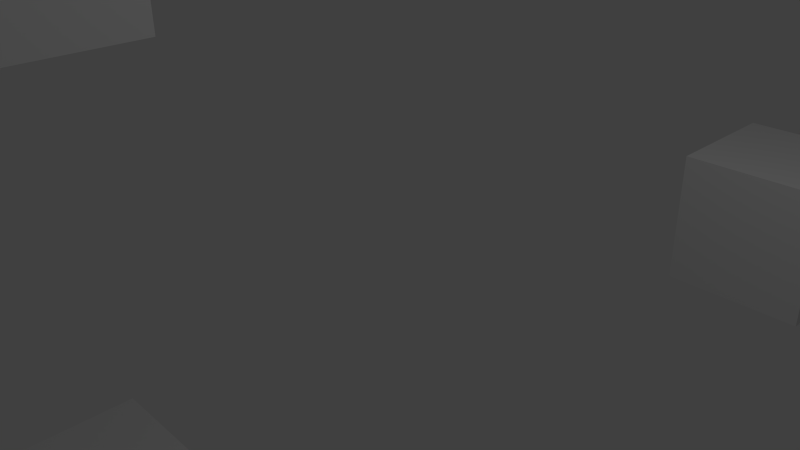 # Source: startup.blend  (saved by Blender 2.71.0; exported with 4.5.12 LTS)
import bpy
from mathutils import Matrix  # noqa: F401  (used for matrix-valued properties, if any)

bpy.ops.wm.read_factory_settings(use_empty=True)
scene = bpy.context.scene
scene.name = 'Scene'

# ---- collections
col_collection_1 = bpy.data.collections.new('Collection 1'); scene.collection.children.link(col_collection_1)
col_collection_2 = bpy.data.collections.new('Collection 2'); scene.collection.children.link(col_collection_2)
col_collection_2.hide_render = True
col_collection_2.hide_viewport = True

# ---- materials (node trees are filled in below, after node groups)
mat_material = bpy.data.materials.new('Material')
mat_material.alpha_threshold = 0.0
mat_material.use_transparent_shadow = False
mat_material.roughness = 0.5
mat_material.line_color = (0.0, 0.0, 0.0, 1.0)

# ---- material node trees

# ---- world
world_world = bpy.data.worlds.new('World'); scene.world = world_world
world_world.color = (0.05088, 0.05088, 0.05088)
world_world.use_sun_shadow = False
world_world.sun_shadow_jitter_overblur = 0.0
world_world.cycles.sampling_method = 'MANUAL'
world_world.cycles.sample_map_resolution = 256

# ---- cameras
cam_camera = bpy.data.cameras.new('Camera')
cam_camera.clip_end = 100.0
cam_camera.lens = 35.0
cam_camera.sensor_width = 32.0
cam_camera.sensor_height = 18.0
cam_camera.ortho_scale = 7.314
cam_camera.dof.focus_distance = 0.0
cam_camera.dof.aperture_fstop = 128.0

# ---- lights
light_lamp = bpy.data.lights.new('Lamp', 'POINT')
light_lamp.transmission_factor = 0.0
light_lamp.cutoff_distance = 30.0
light_lamp.energy = 100.0
light_lamp.shadow_buffer_clip_start = 1.001
light_lamp.shadow_soft_size = 0.1
light_lamp.shadow_maximum_resolution = 0.006
light_lamp.use_absolute_resolution = True
light_lamp.cycles.use_multiple_importance_sampling = False

# ---- meshes
me_cube_003 = bpy.data.meshes.new('Cube.003')
me_cube_003.from_pydata([(1.0, 1.0, -1.0), (1.0, -1.0, -1.0), (-1.0, -1.0, -1.0), (-1.0, 1.0, -1.0), (1.0, 1.0, 1.0), (1.0, -1.0, 1.0), (-1.0, -1.0, 1.0), (-1.0, 1.0, 1.0)], [], [(0, 1, 2, 3), (4, 7, 6, 5), (0, 4, 5, 1), (1, 5, 6, 2), (2, 6, 7, 3), (4, 0, 3, 7)])
me_cube_003.materials.append(mat_material)
me_cube_003.use_remesh_preserve_volume = False
me_cube_003.use_remesh_preserve_attributes = False
me_cube_003.use_mirror_vertex_groups = False
me_cube_003.update()
me_cube_002 = bpy.data.meshes.new('Cube.002')
me_cube_002.from_pydata([(1.0, 1.0, -1.0), (1.0, -1.0, -1.0), (-1.0, -1.0, -1.0), (-1.0, 1.0, -1.0), (1.0, 1.0, 1.0), (1.0, -1.0, 1.0), (-1.0, -1.0, 1.0), (-1.0, 1.0, 1.0)], [], [(0, 1, 2, 3), (4, 7, 6, 5), (0, 4, 5, 1), (1, 5, 6, 2), (2, 6, 7, 3), (4, 0, 3, 7)])
me_cube_002.materials.append(mat_material)
me_cube_002.use_remesh_preserve_volume = False
me_cube_002.use_remesh_preserve_attributes = False
me_cube_002.use_mirror_vertex_groups = False
me_cube_002.update()
me_cube_005 = bpy.data.meshes.new('Cube.005')
me_cube_005.from_pydata([(1.0, 1.0, -1.0), (1.0, -1.0, -1.0), (-1.0, -1.0, -1.0), (-1.0, 1.0, -1.0), (1.0, 1.0, 1.0), (1.0, -1.0, 1.0), (-1.0, -1.0, 1.0), (-1.0, 1.0, 1.0)], [], [(0, 1, 2, 3), (4, 7, 6, 5), (0, 4, 5, 1), (1, 5, 6, 2), (2, 6, 7, 3), (4, 0, 3, 7)])
me_cube_005.materials.append(mat_material)
me_cube_005.use_remesh_preserve_volume = False
me_cube_005.use_remesh_preserve_attributes = False
me_cube_005.use_mirror_vertex_groups = False
me_cube_005.update()
me_cube_004 = bpy.data.meshes.new('Cube.004')
me_cube_004.from_pydata([(1.0, 1.0, -1.0), (1.0, -1.0, -1.0), (-1.0, -1.0, -1.0), (-1.0, 1.0, -1.0), (1.0, 1.0, 1.0), (1.0, -1.0, 1.0), (-1.0, -1.0, 1.0), (-1.0, 1.0, 1.0)], [], [(0, 1, 2, 3), (4, 7, 6, 5), (0, 4, 5, 1), (1, 5, 6, 2), (2, 6, 7, 3), (4, 0, 3, 7)])
me_cube_004.materials.append(mat_material)
me_cube_004.use_remesh_preserve_volume = False
me_cube_004.use_remesh_preserve_attributes = False
me_cube_004.use_mirror_vertex_groups = False
me_cube_004.update()
me_cube = bpy.data.meshes.new('Cube')
me_cube.from_pydata([(1.0, 1.0, -1.0), (1.0, -1.0, -1.0), (-1.0, -1.0, -1.0), (-1.0, 1.0, -1.0), (1.0, 1.0, 1.0), (1.0, -1.0, 1.0), (-1.0, -1.0, 1.0), (-1.0, 1.0, 1.0)], [], [(0, 1, 2, 3), (4, 7, 6, 5), (0, 4, 5, 1), (1, 5, 6, 2), (2, 6, 7, 3), (4, 0, 3, 7)])
me_cube.materials.append(mat_material)
me_cube.use_remesh_preserve_volume = False
me_cube.use_remesh_preserve_attributes = False
me_cube.use_mirror_vertex_groups = False
me_cube.update()
me_cube_001 = bpy.data.meshes.new('Cube.001')
me_cube_001.from_pydata([(1.0, 1.0, -1.0), (1.0, -1.0, -1.0), (-1.0, -1.0, -1.0), (-1.0, 1.0, -1.0), (1.0, 1.0, 1.0), (1.0, -1.0, 1.0), (-1.0, -1.0, 1.0), (-1.0, 1.0, 1.0)], [], [(0, 1, 2, 3), (4, 7, 6, 5), (0, 4, 5, 1), (1, 5, 6, 2), (2, 6, 7, 3), (4, 0, 3, 7)])
me_cube_001.materials.append(mat_material)
me_cube_001.use_remesh_preserve_volume = False
me_cube_001.use_remesh_preserve_attributes = False
me_cube_001.use_mirror_vertex_groups = False
me_cube_001.update()

# ---- objects
ob_game_object_002 = bpy.data.objects.new('game_object_002', None)
ob_cube_003 = bpy.data.objects.new('Cube.003', me_cube_003)
ob_cube_002 = bpy.data.objects.new('Cube.002', me_cube_002)
ob_game_object_001 = bpy.data.objects.new('game_object_001', None)
ob_cube_005 = bpy.data.objects.new('Cube.005', me_cube_005)
ob_cube_004 = bpy.data.objects.new('Cube.004', me_cube_004)
ob_game_object = bpy.data.objects.new('game_object', None)
ob_cube = bpy.data.objects.new('Cube', me_cube)
ob_lamp = bpy.data.objects.new('Lamp', light_lamp)
ob_camera = bpy.data.objects.new('Camera', cam_camera)
ob_cube_001 = bpy.data.objects.new('Cube.001', me_cube_001)

# ---- transforms, parenting, visibility, modifiers, constraints
ob_game_object_002.location = (0.3265, -5.299, -4.899)
ob_game_object_002.empty_image_offset = (0.0, 0.0)
ob_game_object_002.show_name = True
ob_game_object_002.show_in_front = True
ob_game_object_002.lineart.crease_threshold = 0.0
ob_cube_003.parent = ob_game_object_002
ob_cube_003.location = (-1.574, -0.8432, 2.208)
ob_cube_003.lock_rotations_4d = False
ob_cube_003.empty_display_type = 'ARROWS'
ob_cube_003.lineart.crease_threshold = 0.0
ob_cube_002.parent = ob_game_object_002
ob_cube_002.location = (-0.6937, 1.394, 2.405)
ob_cube_002.lock_rotations_4d = False
ob_cube_002.empty_display_type = 'ARROWS'
ob_cube_002.lineart.crease_threshold = 0.0
ob_game_object_001.location = (4.011, 6.465, -2.122)
ob_game_object_001.empty_image_offset = (0.0, 0.0)
ob_game_object_001.show_name = True
ob_game_object_001.show_in_front = True
ob_game_object_001.lineart.crease_threshold = 0.0
ob_cube_005.parent = ob_game_object_001
ob_cube_005.location = (-1.302, -0.8968, 1.665)
ob_cube_005.lock_rotations_4d = False
ob_cube_005.empty_display_type = 'ARROWS'
ob_cube_005.lineart.crease_threshold = 0.0
ob_cube_004.parent = ob_game_object_001
ob_cube_004.location = (-0.4094, 1.748, 2.17)
ob_cube_004.lock_rotations_4d = False
ob_cube_004.empty_display_type = 'ARROWS'
ob_cube_004.lineart.crease_threshold = 0.0
ob_game_object.location = (-1.421, -1.666, 1.258)
ob_game_object.empty_image_offset = (0.0, 0.0)
ob_game_object.show_name = True
ob_game_object.show_in_front = True
ob_game_object.lineart.crease_threshold = 0.0
ob_cube.parent = ob_game_object
ob_cube.location = (-1.715, -0.8528, 2.459)
ob_cube.lock_rotations_4d = False
ob_cube.empty_display_type = 'ARROWS'
ob_cube.lineart.crease_threshold = 0.0
ob_lamp.location = (4.076, 1.005, 5.904)
ob_lamp.rotation_euler = (0.6503, 0.05522, 1.866)
ob_lamp.lock_rotations_4d = False
ob_lamp.empty_display_type = 'ARROWS'
ob_lamp.color = (0.0, 0.0, 0.0, 0.0)
ob_lamp.lineart.crease_threshold = 0.0
ob_camera.location = (7.481, -6.508, 5.344)
ob_camera.rotation_euler = (1.109, 0.01082, 0.8149)
ob_camera.lock_rotations_4d = False
ob_camera.empty_display_type = 'ARROWS'
ob_camera.color = (0.0, 0.0, 0.0, 0.0)
ob_camera.display_type = 'WIRE'
ob_camera.lineart.crease_threshold = 0.0
ob_cube_001.parent = ob_game_object
ob_cube_001.location = (-0.6236, 1.98, 2.752)
ob_cube_001.lock_rotations_4d = False
ob_cube_001.empty_display_type = 'ARROWS'
ob_cube_001.lineart.crease_threshold = 0.0

# ---- collection membership
col_collection_1.objects.link(ob_game_object_002)
col_collection_1.objects.link(ob_cube_003)
col_collection_1.objects.link(ob_cube_002)
col_collection_1.objects.link(ob_game_object_001)
col_collection_1.objects.link(ob_cube_005)
col_collection_1.objects.link(ob_cube_004)
col_collection_1.objects.link(ob_game_object)
col_collection_1.objects.link(ob_cube)
col_collection_1.objects.link(ob_lamp)
col_collection_1.objects.link(ob_camera)
col_collection_2.objects.link(ob_cube_001)

# ---- scene / render settings (as saved in the file)
scene.camera = ob_camera
scene.frame_start = 1; scene.frame_end = 250; scene.frame_set(1)
scene.render.engine = 'BLENDER_EEVEE_NEXT'
scene.render.resolution_percentage = 50
scene.render.dither_intensity = 0.0
scene.cycles.use_denoising = False
scene.cycles.samples = 10
scene.cycles.sampling_pattern = 'TABULATED_SOBOL'
scene.cycles.light_sampling_threshold = 0.0
scene.cycles.use_adaptive_sampling = False
scene.cycles.use_light_tree = False
scene.cycles.blur_glossy = 0.0
scene.cycles.volume_bounces = 1
scene.cycles.pixel_filter_type = 'GAUSSIAN'
scene.cycles.sample_clamp_indirect = 0.0
scene.view_settings.view_transform = 'Standard'
bpy.context.view_layer.update()
